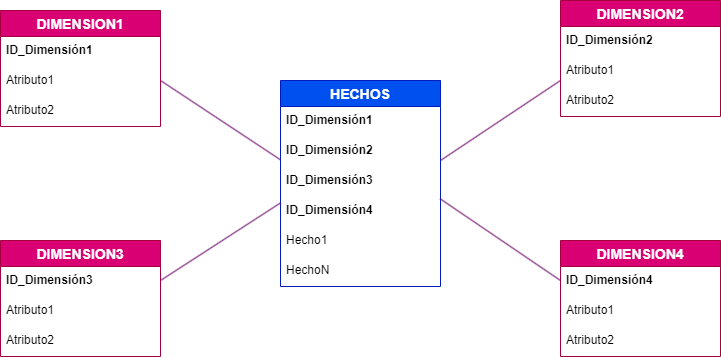

The diagram above was exported from draw.io. Its source (the exported page's mxGraphModel, read from the mxfile embedded in the PNG):
<mxGraphModel dx="1038" dy="481" grid="1" gridSize="10" guides="1" tooltips="1" connect="1" arrows="1" fold="1" page="1" pageScale="1" pageWidth="1169" pageHeight="827" math="0" shadow="0">
  <root>
    <mxCell id="0" />
    <mxCell id="1" parent="0" />
    <mxCell id="Lz5ykbtThU0VcmX8xn6U-53" value="HECHOS" style="swimlane;fontStyle=1;childLayout=stackLayout;horizontal=1;startSize=26;horizontalStack=0;resizeParent=1;resizeParentMax=0;resizeLast=0;collapsible=1;marginBottom=0;align=center;fontSize=14;fillColor=#0050ef;strokeColor=#001DBC;fontColor=#ffffff;" parent="1" vertex="1">
      <mxGeometry x="440" y="400" width="160" height="206" as="geometry" />
    </mxCell>
    <mxCell id="Lz5ykbtThU0VcmX8xn6U-54" value="ID_Dimensión1" style="text;strokeColor=none;fillColor=none;spacingLeft=4;spacingRight=4;overflow=hidden;rotatable=0;points=[[0,0.5],[1,0.5]];portConstraint=eastwest;fontSize=12;fontStyle=1" parent="Lz5ykbtThU0VcmX8xn6U-53" vertex="1">
      <mxGeometry y="26" width="160" height="30" as="geometry" />
    </mxCell>
    <mxCell id="Lz5ykbtThU0VcmX8xn6U-57" value="ID_Dimensión2" style="text;strokeColor=none;fillColor=none;spacingLeft=4;spacingRight=4;overflow=hidden;rotatable=0;points=[[0,0.5],[1,0.5]];portConstraint=eastwest;fontSize=12;fontStyle=1" parent="Lz5ykbtThU0VcmX8xn6U-53" vertex="1">
      <mxGeometry y="56" width="160" height="30" as="geometry" />
    </mxCell>
    <mxCell id="Lz5ykbtThU0VcmX8xn6U-58" value="ID_Dimensión3" style="text;strokeColor=none;fillColor=none;spacingLeft=4;spacingRight=4;overflow=hidden;rotatable=0;points=[[0,0.5],[1,0.5]];portConstraint=eastwest;fontSize=12;fontStyle=1" parent="Lz5ykbtThU0VcmX8xn6U-53" vertex="1">
      <mxGeometry y="86" width="160" height="30" as="geometry" />
    </mxCell>
    <mxCell id="Lz5ykbtThU0VcmX8xn6U-61" value="ID_Dimensión4" style="text;strokeColor=none;fillColor=none;spacingLeft=4;spacingRight=4;overflow=hidden;rotatable=0;points=[[0,0.5],[1,0.5]];portConstraint=eastwest;fontSize=12;fontStyle=1" parent="Lz5ykbtThU0VcmX8xn6U-53" vertex="1">
      <mxGeometry y="116" width="160" height="30" as="geometry" />
    </mxCell>
    <mxCell id="Lz5ykbtThU0VcmX8xn6U-59" value="Hecho1" style="text;strokeColor=none;fillColor=none;spacingLeft=4;spacingRight=4;overflow=hidden;rotatable=0;points=[[0,0.5],[1,0.5]];portConstraint=eastwest;fontSize=12;" parent="Lz5ykbtThU0VcmX8xn6U-53" vertex="1">
      <mxGeometry y="146" width="160" height="30" as="geometry" />
    </mxCell>
    <mxCell id="Lz5ykbtThU0VcmX8xn6U-60" value="HechoN" style="text;strokeColor=none;fillColor=none;spacingLeft=4;spacingRight=4;overflow=hidden;rotatable=0;points=[[0,0.5],[1,0.5]];portConstraint=eastwest;fontSize=12;" parent="Lz5ykbtThU0VcmX8xn6U-53" vertex="1">
      <mxGeometry y="176" width="160" height="30" as="geometry" />
    </mxCell>
    <mxCell id="Lz5ykbtThU0VcmX8xn6U-62" value="DIMENSION1" style="swimlane;fontStyle=1;childLayout=stackLayout;horizontal=1;startSize=26;horizontalStack=0;resizeParent=1;resizeParentMax=0;resizeLast=0;collapsible=1;marginBottom=0;align=center;fontSize=14;fillColor=#d80073;strokeColor=#A50040;fontColor=#ffffff;" parent="1" vertex="1">
      <mxGeometry x="160" y="330" width="160" height="116" as="geometry" />
    </mxCell>
    <mxCell id="Lz5ykbtThU0VcmX8xn6U-63" value="ID_Dimensión1" style="text;strokeColor=none;fillColor=none;spacingLeft=4;spacingRight=4;overflow=hidden;rotatable=0;points=[[0,0.5],[1,0.5]];portConstraint=eastwest;fontSize=12;fontStyle=1;labelBorderColor=none;fontColor=default;" parent="Lz5ykbtThU0VcmX8xn6U-62" vertex="1">
      <mxGeometry y="26" width="160" height="30" as="geometry" />
    </mxCell>
    <mxCell id="Lz5ykbtThU0VcmX8xn6U-67" value="Atributo1" style="text;strokeColor=none;fillColor=none;spacingLeft=4;spacingRight=4;overflow=hidden;rotatable=0;points=[[0,0.5],[1,0.5]];portConstraint=eastwest;fontSize=12;html=1;" parent="Lz5ykbtThU0VcmX8xn6U-62" vertex="1">
      <mxGeometry y="56" width="160" height="30" as="geometry" />
    </mxCell>
    <mxCell id="Lz5ykbtThU0VcmX8xn6U-68" value="Atributo2" style="text;strokeColor=none;fillColor=none;spacingLeft=4;spacingRight=4;overflow=hidden;rotatable=0;points=[[0,0.5],[1,0.5]];portConstraint=eastwest;fontSize=12;" parent="Lz5ykbtThU0VcmX8xn6U-62" vertex="1">
      <mxGeometry y="86" width="160" height="30" as="geometry" />
    </mxCell>
    <mxCell id="Lz5ykbtThU0VcmX8xn6U-77" value="DIMENSION3" style="swimlane;fontStyle=1;childLayout=stackLayout;horizontal=1;startSize=26;horizontalStack=0;resizeParent=1;resizeParentMax=0;resizeLast=0;collapsible=1;marginBottom=0;align=center;fontSize=14;fillColor=#d80073;strokeColor=#A50040;fontColor=#ffffff;" parent="1" vertex="1">
      <mxGeometry x="160" y="560" width="160" height="116" as="geometry" />
    </mxCell>
    <mxCell id="Lz5ykbtThU0VcmX8xn6U-78" value="ID_Dimensión3" style="text;strokeColor=none;fillColor=none;spacingLeft=4;spacingRight=4;overflow=hidden;rotatable=0;points=[[0,0.5],[1,0.5]];portConstraint=eastwest;fontSize=12;fontStyle=1" parent="Lz5ykbtThU0VcmX8xn6U-77" vertex="1">
      <mxGeometry y="26" width="160" height="30" as="geometry" />
    </mxCell>
    <mxCell id="Lz5ykbtThU0VcmX8xn6U-79" value="Atributo1" style="text;strokeColor=none;fillColor=none;spacingLeft=4;spacingRight=4;overflow=hidden;rotatable=0;points=[[0,0.5],[1,0.5]];portConstraint=eastwest;fontSize=12;" parent="Lz5ykbtThU0VcmX8xn6U-77" vertex="1">
      <mxGeometry y="56" width="160" height="30" as="geometry" />
    </mxCell>
    <mxCell id="Lz5ykbtThU0VcmX8xn6U-80" value="Atributo2" style="text;strokeColor=none;fillColor=none;spacingLeft=4;spacingRight=4;overflow=hidden;rotatable=0;points=[[0,0.5],[1,0.5]];portConstraint=eastwest;fontSize=12;" parent="Lz5ykbtThU0VcmX8xn6U-77" vertex="1">
      <mxGeometry y="86" width="160" height="30" as="geometry" />
    </mxCell>
    <mxCell id="Lz5ykbtThU0VcmX8xn6U-85" value="" style="endArrow=none;html=1;fontColor=#0000CC;strokeColor=#660066;rounded=0;" parent="1" edge="1">
      <mxGeometry relative="1" as="geometry">
        <mxPoint x="600" y="480" as="sourcePoint" />
        <mxPoint x="720" y="400" as="targetPoint" />
      </mxGeometry>
    </mxCell>
    <mxCell id="Lz5ykbtThU0VcmX8xn6U-87" value="" style="endArrow=none;html=1;fontColor=#0000CC;entryX=0.002;entryY=0.207;entryDx=0;entryDy=0;entryPerimeter=0;strokeColor=#660066;rounded=0;" parent="1" target="Lz5ykbtThU0VcmX8xn6U-61" edge="1">
      <mxGeometry relative="1" as="geometry">
        <mxPoint x="320" y="600" as="sourcePoint" />
        <mxPoint x="478.72" y="540" as="targetPoint" />
      </mxGeometry>
    </mxCell>
    <mxCell id="Lz5ykbtThU0VcmX8xn6U-88" value="" style="endArrow=none;html=1;fontColor=#0000CC;strokeColor=#660066;rounded=0;exitX=0.997;exitY=0.073;exitDx=0;exitDy=0;exitPerimeter=0;" parent="1" source="Lz5ykbtThU0VcmX8xn6U-61" edge="1">
      <mxGeometry relative="1" as="geometry">
        <mxPoint x="610" y="490" as="sourcePoint" />
        <mxPoint x="720" y="600" as="targetPoint" />
      </mxGeometry>
    </mxCell>
    <mxCell id="Lz5ykbtThU0VcmX8xn6U-89" value="" style="endArrow=none;html=1;fontColor=#0000CC;entryX=-0.003;entryY=0.767;entryDx=0;entryDy=0;entryPerimeter=0;strokeColor=#660066;rounded=0;" parent="1" target="Lz5ykbtThU0VcmX8xn6U-57" edge="1">
      <mxGeometry relative="1" as="geometry">
        <mxPoint x="320" y="400" as="sourcePoint" />
        <mxPoint x="450.31999999999994" y="532.21" as="targetPoint" />
      </mxGeometry>
    </mxCell>
    <mxCell id="T5h-EHfrxAwlZzFsEZH6-26" value="DIMENSION2" style="swimlane;fontStyle=1;childLayout=stackLayout;horizontal=1;startSize=26;horizontalStack=0;resizeParent=1;resizeParentMax=0;resizeLast=0;collapsible=1;marginBottom=0;align=center;fontSize=14;fillColor=#d80073;strokeColor=#A50040;fontColor=#ffffff;" parent="1" vertex="1">
      <mxGeometry x="720" y="320" width="160" height="116" as="geometry" />
    </mxCell>
    <mxCell id="T5h-EHfrxAwlZzFsEZH6-27" value="ID_Dimensión2" style="text;strokeColor=none;fillColor=none;spacingLeft=4;spacingRight=4;overflow=hidden;rotatable=0;points=[[0,0.5],[1,0.5]];portConstraint=eastwest;fontSize=12;fontStyle=1;labelBorderColor=none;fontColor=default;" parent="T5h-EHfrxAwlZzFsEZH6-26" vertex="1">
      <mxGeometry y="26" width="160" height="30" as="geometry" />
    </mxCell>
    <mxCell id="T5h-EHfrxAwlZzFsEZH6-28" value="Atributo1" style="text;strokeColor=none;fillColor=none;spacingLeft=4;spacingRight=4;overflow=hidden;rotatable=0;points=[[0,0.5],[1,0.5]];portConstraint=eastwest;fontSize=12;html=1;" parent="T5h-EHfrxAwlZzFsEZH6-26" vertex="1">
      <mxGeometry y="56" width="160" height="30" as="geometry" />
    </mxCell>
    <mxCell id="T5h-EHfrxAwlZzFsEZH6-29" value="Atributo2" style="text;strokeColor=none;fillColor=none;spacingLeft=4;spacingRight=4;overflow=hidden;rotatable=0;points=[[0,0.5],[1,0.5]];portConstraint=eastwest;fontSize=12;" parent="T5h-EHfrxAwlZzFsEZH6-26" vertex="1">
      <mxGeometry y="86" width="160" height="30" as="geometry" />
    </mxCell>
    <mxCell id="T5h-EHfrxAwlZzFsEZH6-30" value="DIMENSION4" style="swimlane;fontStyle=1;childLayout=stackLayout;horizontal=1;startSize=26;horizontalStack=0;resizeParent=1;resizeParentMax=0;resizeLast=0;collapsible=1;marginBottom=0;align=center;fontSize=14;fillColor=#d80073;strokeColor=#A50040;fontColor=#ffffff;" parent="1" vertex="1">
      <mxGeometry x="720" y="560" width="160" height="116" as="geometry" />
    </mxCell>
    <mxCell id="T5h-EHfrxAwlZzFsEZH6-31" value="ID_Dimensión4" style="text;strokeColor=none;fillColor=none;spacingLeft=4;spacingRight=4;overflow=hidden;rotatable=0;points=[[0,0.5],[1,0.5]];portConstraint=eastwest;fontSize=12;fontStyle=1;labelBorderColor=none;fontColor=default;" parent="T5h-EHfrxAwlZzFsEZH6-30" vertex="1">
      <mxGeometry y="26" width="160" height="30" as="geometry" />
    </mxCell>
    <mxCell id="T5h-EHfrxAwlZzFsEZH6-32" value="Atributo1" style="text;strokeColor=none;fillColor=none;spacingLeft=4;spacingRight=4;overflow=hidden;rotatable=0;points=[[0,0.5],[1,0.5]];portConstraint=eastwest;fontSize=12;html=1;" parent="T5h-EHfrxAwlZzFsEZH6-30" vertex="1">
      <mxGeometry y="56" width="160" height="30" as="geometry" />
    </mxCell>
    <mxCell id="T5h-EHfrxAwlZzFsEZH6-33" value="Atributo2" style="text;strokeColor=none;fillColor=none;spacingLeft=4;spacingRight=4;overflow=hidden;rotatable=0;points=[[0,0.5],[1,0.5]];portConstraint=eastwest;fontSize=12;" parent="T5h-EHfrxAwlZzFsEZH6-30" vertex="1">
      <mxGeometry y="86" width="160" height="30" as="geometry" />
    </mxCell>
  </root>
</mxGraphModel>